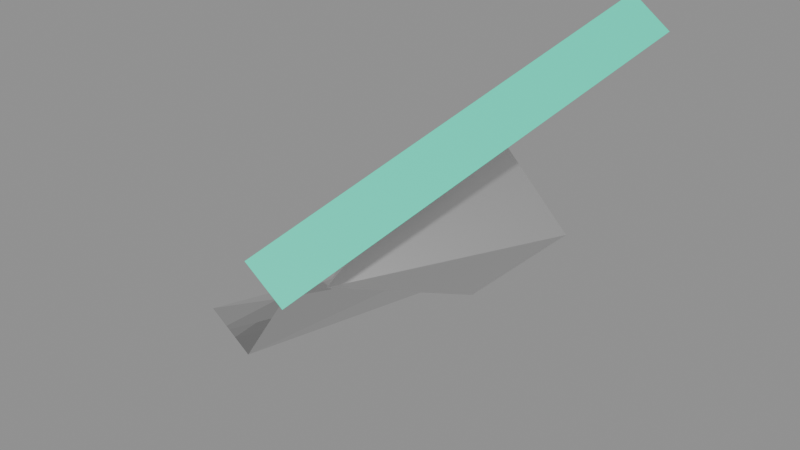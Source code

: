 # Source: spacetile1.blend  (saved by Blender 4.5.90; exported with 4.5.12 LTS)
import bpy
from mathutils import Matrix  # noqa: F401  (used for matrix-valued properties, if any)

bpy.ops.wm.read_factory_settings(use_empty=True)
scene = bpy.context.scene
scene.name = 'Enemies'

# ---- materials (node trees are filled in below, after node groups)
mat_dart_core = bpy.data.materials.new('dart_core')
mat_dart_spin = bpy.data.materials.new('dart_spin')
mat_dart_outside = bpy.data.materials.new('dart_outside')

# ---- material node trees
mat_dart_core.use_nodes = True; mat_dart_core.node_tree.nodes.clear()
_N = mat_dart_core.node_tree.nodes; _L = mat_dart_core.node_tree.links
n0 = _N.new('ShaderNodeBsdfPrincipled'); n0.name = 'Principled BSDF'; n0.location = (-200, 100)
n0.inputs[1].default_value = 1.0
n0.inputs[2].default_value = 0.3505
n1 = _N.new('ShaderNodeOutputMaterial'); n1.name = 'Material Output'; n1.location = (200, 100)
_L.new(n0.outputs[0], n1.inputs[0])
n1.is_active_output = True
mat_dart_spin.use_nodes = True; mat_dart_spin.node_tree.nodes.clear()
_N = mat_dart_spin.node_tree.nodes; _L = mat_dart_spin.node_tree.links
n0 = _N.new('ShaderNodeBsdfPrincipled'); n0.name = 'Principled BSDF'; n0.location = (-200, 100)
n0.inputs[1].default_value = 1.0
n0.inputs[2].default_value = 0.0
n1 = _N.new('ShaderNodeOutputMaterial'); n1.name = 'Material Output'; n1.location = (200, 100)
_L.new(n0.outputs[0], n1.inputs[0])
n1.is_active_output = True
mat_dart_outside.use_nodes = True; mat_dart_outside.node_tree.nodes.clear()
_N = mat_dart_outside.node_tree.nodes; _L = mat_dart_outside.node_tree.links
n0 = _N.new('ShaderNodeBsdfPrincipled'); n0.name = 'Principled BSDF'; n0.location = (-200, 100)
n0.inputs[0].default_value = (0.0, 0.8016, 0.547, 1.0)
n1 = _N.new('ShaderNodeOutputMaterial'); n1.name = 'Material Output'; n1.location = (200, 100)
_L.new(n0.outputs[0], n1.inputs[0])
n1.is_active_output = True

# ---- meshes
me_core = bpy.data.meshes.new('core')
me_core.from_pydata([(0.0, 50.0, 0.0), (-50.0, 50.0, 0.0), (50.0, 50.0, 0.0), (0.0, 50.0, -50.0), (0.0, 50.0, 50.0), (0.0, -51.97, 0.0)], [], [(1, 5, 4), (4, 5, 2), (1, 4, 0), (2, 3, 0), (1, 3, 5), (3, 2, 5), (3, 1, 0), (4, 2, 0)])
_k = set([(0, 1), (0, 2), (0, 3), (0, 4), (1, 3), (1, 4), (1, 5), (2, 3), (2, 4), (2, 5), (3, 5), (4, 5)])
me_core.attributes.new('sharp_edge', 'BOOLEAN', 'EDGE').data.foreach_set('value', [ (min(e.vertices), max(e.vertices)) in _k for e in me_core.edges])
_uv = me_core.uv_layers.new(name='UVMap')
_uv.uv.foreach_set('vector', [0.0, 0.0, 0.0, 0.0, 0.0, 0.0, 0.0, 0.0, 0.0, 0.0, 0.0, 0.0, 0.0, 0.0, 0.0, 0.0, 0.0, 0.0, 0.0, 0.0, 0.0, 0.0, 0.0, 0.0, 0.0, 0.0, 0.0, 0.0, 0.0, 0.0, 0.0, 0.0, 0.0, 0.0, 0.0, 0.0, 0.0, 0.0, 0.0, 0.0, 0.0, 0.0, 0.0, 0.0, 0.0, 0.0, 0.0, 0.0])
me_core.materials.append(mat_dart_core)
me_core.update()
me_spinny = bpy.data.meshes.new('spinny')
me_spinny.from_pydata([(-76.29, 67.87, 0.0), (-76.29, 67.87, -16.63), (-12.54, -62.14, -8.11), (-17.84, -89.63, 3.515), (-17.84, -89.63, -20.14), (-108.5, 95.35, 3.515), (-108.5, 95.35, -20.14), (76.29, 67.87, 0.0), (76.29, 67.87, -16.63), (12.54, -62.14, -8.11), (17.84, -89.63, 3.515), (17.84, -89.63, -20.14), (108.5, 95.35, -20.14), (108.5, 95.35, 3.515)], [], [(0, 5, 3, 2), (5, 6, 4, 3), (2, 3, 4), (2, 4, 6, 1), (0, 6, 5), (1, 6, 0), (1, 0, 2), (9, 8, 12, 11), (13, 10, 11, 12), (7, 13, 12), (7, 9, 10, 13), (9, 11, 10), (8, 7, 12), (8, 9, 7)])
me_spinny.polygons.foreach_set('material_index', [0, 1, 0, 0, 0, 0, 0, 0, 1, 0, 0, 0, 0, 0])
_k = set([(0, 1), (0, 2), (0, 5), (0, 6), (1, 2), (1, 6), (2, 3), (2, 4), (3, 4), (3, 5), (4, 6), (5, 6), (7, 8), (7, 9), (7, 12), (7, 13), (8, 9), (8, 12), (9, 10), (9, 11), (10, 11), (10, 13), (11, 12), (12, 13)])
me_spinny.attributes.new('sharp_edge', 'BOOLEAN', 'EDGE').data.foreach_set('value', [ (min(e.vertices), max(e.vertices)) in _k for e in me_spinny.edges])
_uv = me_spinny.uv_layers.new(name='UVMap')
_uv.uv.foreach_set('vector', [0.0, 0.0, 0.0, 0.0, 0.0, 0.0, 0.0, 0.0, 0.0, 0.0, 0.0, 0.0, 0.0, 0.0, 0.0, 0.0, 0.0, 0.0, 0.0, 0.0, 0.0, 0.0, 0.0, 0.0, 0.0, 0.0, 0.0, 0.0, 0.0, 0.0, 0.0, 0.0, 0.0, 0.0, 0.0, 0.0, 0.0, 0.0, 0.0, 0.0, 0.0, 0.0, 0.0, 0.0, 0.0, 0.0, 0.0, 0.0, 0.0, 0.0, 0.0, 0.0, 0.0, 0.0, 0.0, 0.0, 0.0, 0.0, 0.0, 0.0, 0.0, 0.0, 0.0, 0.0, 0.0, 0.0, 0.0, 0.0, 0.0, 0.0, 0.0, 0.0, 0.0, 0.0, 0.0, 0.0, 0.0, 0.0, 0.0, 0.0, 0.0, 0.0, 0.0, 0.0, 0.0, 0.0, 0.0, 0.0, 0.0, 0.0, 0.0, 0.0, 0.0, 0.0, 0.0, 0.0])
me_spinny.materials.append(mat_dart_spin)
me_spinny.materials.append(mat_dart_outside)
me_spinny.update()

# ---- objects
ob_dart = bpy.data.objects.new('Dart', me_core)
ob_spinny = bpy.data.objects.new('spinny', me_spinny)

# ---- transforms, parenting, visibility, modifiers, constraints
ob_dart.location = (0.0, 0.0, 0.0)
ob_spinny.parent = ob_dart
ob_spinny.location = (0.0, 0.0, 0.0)
ob_spinny.rotation_euler = (0.0, 2.199, 0.0)

# ---- collection membership
scene.collection.objects.link(ob_dart)
scene.collection.objects.link(ob_spinny)

# ---- scene / render settings (as saved in the file)
scene.frame_start = 1; scene.frame_end = 40; scene.frame_set(14)
scene.render.engine = 'BLENDER_EEVEE_NEXT'
scene.render.image_settings.exr_codec = 'NONE'
scene.render.simplify_subdivision_render = 0
scene.render.simplify_child_particles_render = 0.0
scene.eevee.use_volume_custom_range = False
scene.eevee.use_fast_gi = False
scene.eevee.use_shadows = False
scene.view_settings.white_balance_temperature = 0.0
scene.view_settings.white_balance_tint = 0.0
scene.view_settings.white_balance_whitepoint = (2.97, 0.5193, -0.0414)
scene.unit_settings.scale_length = 0.001
bpy.context.view_layer.update()

# ---- added for rendering (the .blend has no active camera and no usable light): camera, sun + grey world if the file has none
cam_auto = bpy.data.cameras.new('AutoCamera')
cam_auto.lens = 50.0
cam_auto.sensor_width = 36.0
cam_auto.clip_end = 4916.25
ob_auto_camera = bpy.data.objects.new('AutoCamera', cam_auto)
scene.collection.objects.link(ob_auto_camera)
ob_auto_camera.location = (273.403, -333.292, 228.991)
ob_auto_camera.rotation_euler = (1.09748, -7.21219e-08, 0.694738)
scene.camera = ob_auto_camera
light_auto_sun = bpy.data.lights.new('AutoSun', 'SUN')
light_auto_sun.energy = 3.0
light_auto_sun.angle = 0.0523599
ob_auto_sun = bpy.data.objects.new('AutoSun', light_auto_sun)
scene.collection.objects.link(ob_auto_sun)
ob_auto_sun.rotation_euler = (0.872665, 0.174533, 0.523599)
if scene.world is None:
    world_auto = bpy.data.worlds.new('AutoWorld')
    world_auto.color = (0.3, 0.3, 0.3)
    scene.world = world_auto
bpy.context.view_layer.update()
